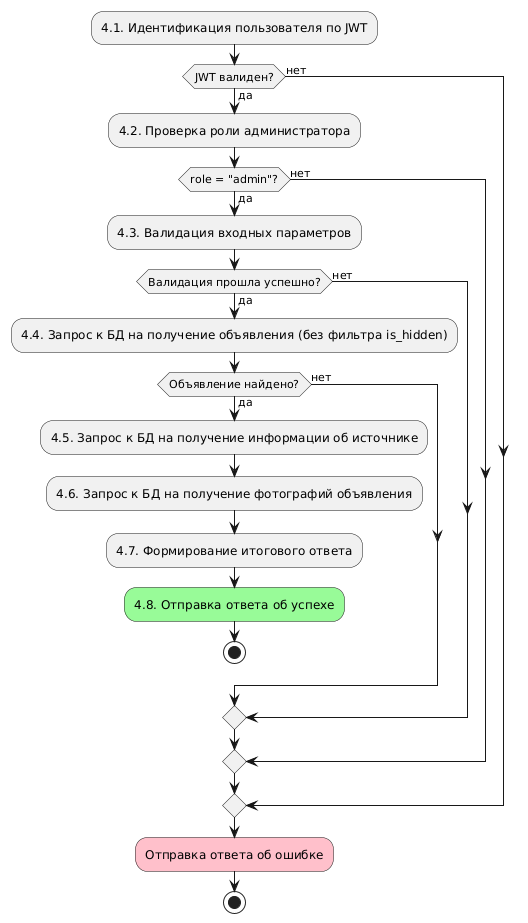

The diagram above was rendered by PlantUML. Its source (embedded in the PNG):
@startuml activity diagram
:4.1. Идентификация пользователя по JWT;
if (JWT валиден?) then (да)
    :4.2. Проверка роли администратора;
    if (role = "admin"?) then (да)
        :4.3. Валидация входных параметров;
        if (Валидация прошла успешно?) then (да)
            :4.4. Запрос к БД на получение объявления (без фильтра is_hidden);
            if (Объявление найдено?) then (да)
                :4.5. Запрос к БД на получение информации об источнике;
                :4.6. Запрос к БД на получение фотографий объявления;
                :4.7. Формирование итогового ответа;
                :4.8. Отправка ответа об успехе;<<#palegreen>>
                stop
            else (нет)
            endif
        else (нет)
        endif
    else (нет)
    endif
else (нет)
endif
:Отправка ответа об ошибке;<<#pink>>
stop
@enduml